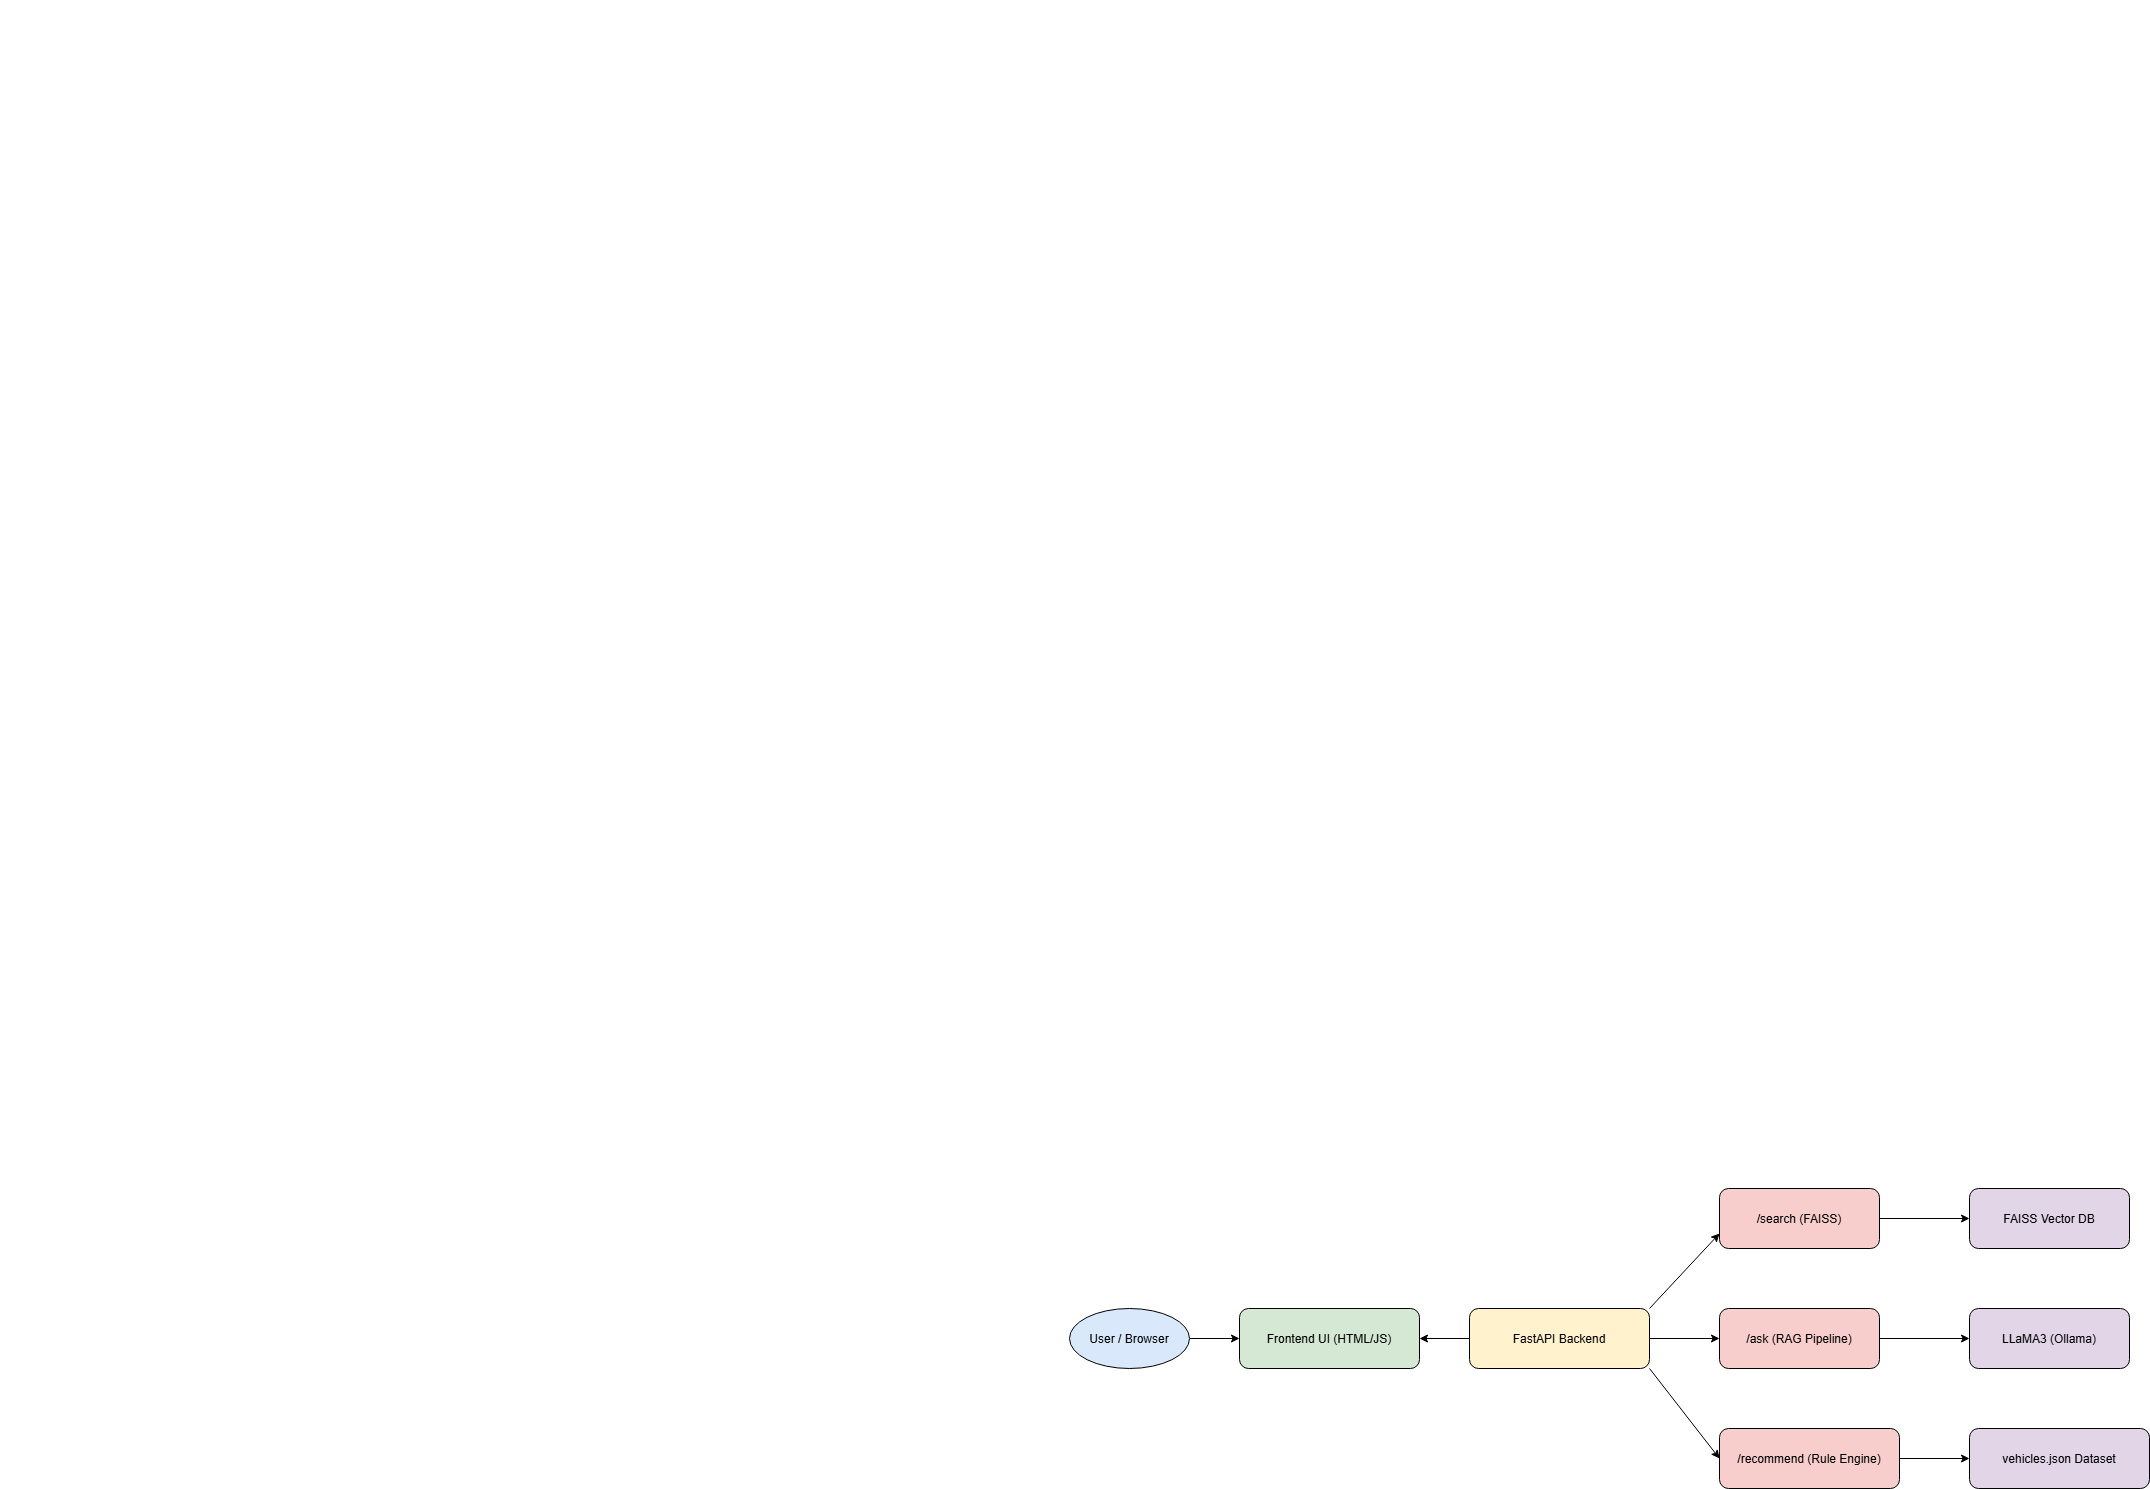

The diagram above was exported from draw.io. Its source (the exported page's mxGraphModel, read from the mxfile embedded in the PNG):
<mxGraphModel dx="73663" dy="44817" grid="1" gridSize="10" guides="1" tooltips="1" connect="1" arrows="1" fold="1" page="1" pageScale="1" pageWidth="850" pageHeight="1100" math="0" shadow="0">
  <root>
    <mxCell id="0" />
    <mxCell id="1" parent="0" />
    <mxCell id="WNGqwNoheVGRHGf22wPr-21" edge="1" parent="1" source="WNGqwNoheVGRHGf22wPr-1" style="edgeStyle=orthogonalEdgeStyle;rounded=0;orthogonalLoop=1;jettySize=auto;html=1;" target="WNGqwNoheVGRHGf22wPr-2" value="">
      <mxGeometry relative="1" as="geometry" />
    </mxCell>
    <mxCell id="WNGqwNoheVGRHGf22wPr-1" parent="1" style="shape=ellipse;fillColor=#dae8fc;" value="User / Browser" vertex="1">
      <mxGeometry height="60" width="120" x="210" y="200" as="geometry" />
    </mxCell>
    <mxCell id="WNGqwNoheVGRHGf22wPr-2" parent="1" style="rounded=1;fillColor=#d5e8d4;" value="Frontend UI (HTML/JS)" vertex="1">
      <mxGeometry height="60" width="180" x="380" y="200" as="geometry" />
    </mxCell>
    <mxCell id="WNGqwNoheVGRHGf22wPr-22" edge="1" parent="1" source="WNGqwNoheVGRHGf22wPr-3" style="edgeStyle=orthogonalEdgeStyle;rounded=0;orthogonalLoop=1;jettySize=auto;html=1;" target="WNGqwNoheVGRHGf22wPr-2" value="">
      <mxGeometry relative="1" as="geometry" />
    </mxCell>
    <mxCell id="WNGqwNoheVGRHGf22wPr-23" edge="1" parent="1" source="WNGqwNoheVGRHGf22wPr-3" style="edgeStyle=orthogonalEdgeStyle;rounded=0;orthogonalLoop=1;jettySize=auto;html=1;" target="WNGqwNoheVGRHGf22wPr-5" value="">
      <mxGeometry relative="1" as="geometry" />
    </mxCell>
    <mxCell id="WNGqwNoheVGRHGf22wPr-3" parent="1" style="rounded=1;fillColor=#fff2cc;" value="FastAPI Backend" vertex="1">
      <mxGeometry height="60" width="180" x="610" y="200" as="geometry" />
    </mxCell>
    <mxCell id="WNGqwNoheVGRHGf22wPr-4" parent="1" style="rounded=1;fillColor=#f8cecc;" value="/search (FAISS)" vertex="1">
      <mxGeometry height="60" width="160" x="860" y="80" as="geometry" />
    </mxCell>
    <mxCell id="WNGqwNoheVGRHGf22wPr-30" edge="1" parent="1" source="WNGqwNoheVGRHGf22wPr-5" style="edgeStyle=orthogonalEdgeStyle;rounded=0;orthogonalLoop=1;jettySize=auto;html=1;" target="WNGqwNoheVGRHGf22wPr-8" value="">
      <mxGeometry relative="1" as="geometry" />
    </mxCell>
    <mxCell id="WNGqwNoheVGRHGf22wPr-5" parent="1" style="rounded=1;fillColor=#f8cecc;" value="/ask (RAG Pipeline)" vertex="1">
      <mxGeometry height="60" width="160" x="860" y="200" as="geometry" />
    </mxCell>
    <mxCell id="WNGqwNoheVGRHGf22wPr-31" edge="1" parent="1" source="WNGqwNoheVGRHGf22wPr-6" style="edgeStyle=orthogonalEdgeStyle;rounded=0;orthogonalLoop=1;jettySize=auto;html=1;" target="WNGqwNoheVGRHGf22wPr-9" value="">
      <mxGeometry relative="1" as="geometry" />
    </mxCell>
    <mxCell id="WNGqwNoheVGRHGf22wPr-6" parent="1" style="rounded=1;fillColor=#f8cecc;" value="/recommend (Rule Engine)" vertex="1">
      <mxGeometry height="60" width="180" x="860" y="320" as="geometry" />
    </mxCell>
    <mxCell id="WNGqwNoheVGRHGf22wPr-7" parent="1" style="rounded=1;fillColor=#e1d5e7;" value="FAISS Vector DB" vertex="1">
      <mxGeometry height="60" width="160" x="1110" y="80" as="geometry" />
    </mxCell>
    <mxCell id="WNGqwNoheVGRHGf22wPr-8" parent="1" style="rounded=1;fillColor=#e1d5e7;" value="LLaMA3 (Ollama)" vertex="1">
      <mxGeometry height="60" width="160" x="1110" y="200" as="geometry" />
    </mxCell>
    <mxCell id="WNGqwNoheVGRHGf22wPr-9" parent="1" style="rounded=1;fillColor=#e1d5e7;" value="vehicles.json Dataset" vertex="1">
      <mxGeometry height="60" width="180" x="1110" y="320" as="geometry" />
    </mxCell>
    <mxCell id="WNGqwNoheVGRHGf22wPr-10" edge="1" parent="1" source="WNGqwNoheVGRHGf22wPr-1" target="WNGqwNoheVGRHGf22wPr-2" />
    <mxCell id="WNGqwNoheVGRHGf22wPr-11" edge="1" parent="1" source="WNGqwNoheVGRHGf22wPr-2" target="WNGqwNoheVGRHGf22wPr-3" />
    <mxCell id="WNGqwNoheVGRHGf22wPr-12" edge="1" parent="1" source="WNGqwNoheVGRHGf22wPr-3" target="WNGqwNoheVGRHGf22wPr-4" />
    <mxCell id="WNGqwNoheVGRHGf22wPr-13" edge="1" parent="1" source="WNGqwNoheVGRHGf22wPr-3" target="WNGqwNoheVGRHGf22wPr-5" />
    <mxCell id="WNGqwNoheVGRHGf22wPr-14" edge="1" parent="1" source="WNGqwNoheVGRHGf22wPr-3" target="WNGqwNoheVGRHGf22wPr-6" />
    <mxCell id="WNGqwNoheVGRHGf22wPr-15" edge="1" parent="1" source="WNGqwNoheVGRHGf22wPr-4" target="WNGqwNoheVGRHGf22wPr-7" />
    <mxCell id="WNGqwNoheVGRHGf22wPr-16" edge="1" parent="1" source="WNGqwNoheVGRHGf22wPr-5" target="WNGqwNoheVGRHGf22wPr-8" />
    <mxCell id="WNGqwNoheVGRHGf22wPr-17" edge="1" parent="1" source="WNGqwNoheVGRHGf22wPr-6" target="WNGqwNoheVGRHGf22wPr-9" />
    <mxCell id="WNGqwNoheVGRHGf22wPr-18" edge="1" parent="1" source="WNGqwNoheVGRHGf22wPr-9" target="WNGqwNoheVGRHGf22wPr-7" />
    <mxCell id="WNGqwNoheVGRHGf22wPr-19" edge="1" parent="1" source="WNGqwNoheVGRHGf22wPr-9" target="WNGqwNoheVGRHGf22wPr-5" />
    <mxCell id="WNGqwNoheVGRHGf22wPr-27" edge="1" parent="1" style="endArrow=classic;html=1;rounded=0;entryX=0;entryY=0.75;entryDx=0;entryDy=0;" target="WNGqwNoheVGRHGf22wPr-4" value="">
      <mxGeometry height="50" relative="1" width="50" as="geometry">
        <mxPoint x="790" y="200" as="sourcePoint" />
        <mxPoint x="840" y="150" as="targetPoint" />
      </mxGeometry>
    </mxCell>
    <mxCell id="WNGqwNoheVGRHGf22wPr-28" edge="1" parent="1" source="WNGqwNoheVGRHGf22wPr-3" style="endArrow=classic;html=1;rounded=0;entryX=0;entryY=0.5;entryDx=0;entryDy=0;exitX=1;exitY=1;exitDx=0;exitDy=0;" target="WNGqwNoheVGRHGf22wPr-6" value="">
      <mxGeometry height="50" relative="1" width="50" as="geometry">
        <mxPoint x="780" y="260" as="sourcePoint" />
        <mxPoint x="830" y="210" as="targetPoint" />
      </mxGeometry>
    </mxCell>
    <mxCell id="WNGqwNoheVGRHGf22wPr-29" edge="1" parent="1" source="WNGqwNoheVGRHGf22wPr-4" style="endArrow=classic;html=1;rounded=0;exitX=1;exitY=0.5;exitDx=0;exitDy=0;entryX=0;entryY=0.5;entryDx=0;entryDy=0;" target="WNGqwNoheVGRHGf22wPr-7" value="">
      <mxGeometry height="50" relative="1" width="50" as="geometry">
        <mxPoint x="900" y="30" as="sourcePoint" />
        <mxPoint x="950" y="-20" as="targetPoint" />
      </mxGeometry>
    </mxCell>
  </root>
</mxGraphModel>